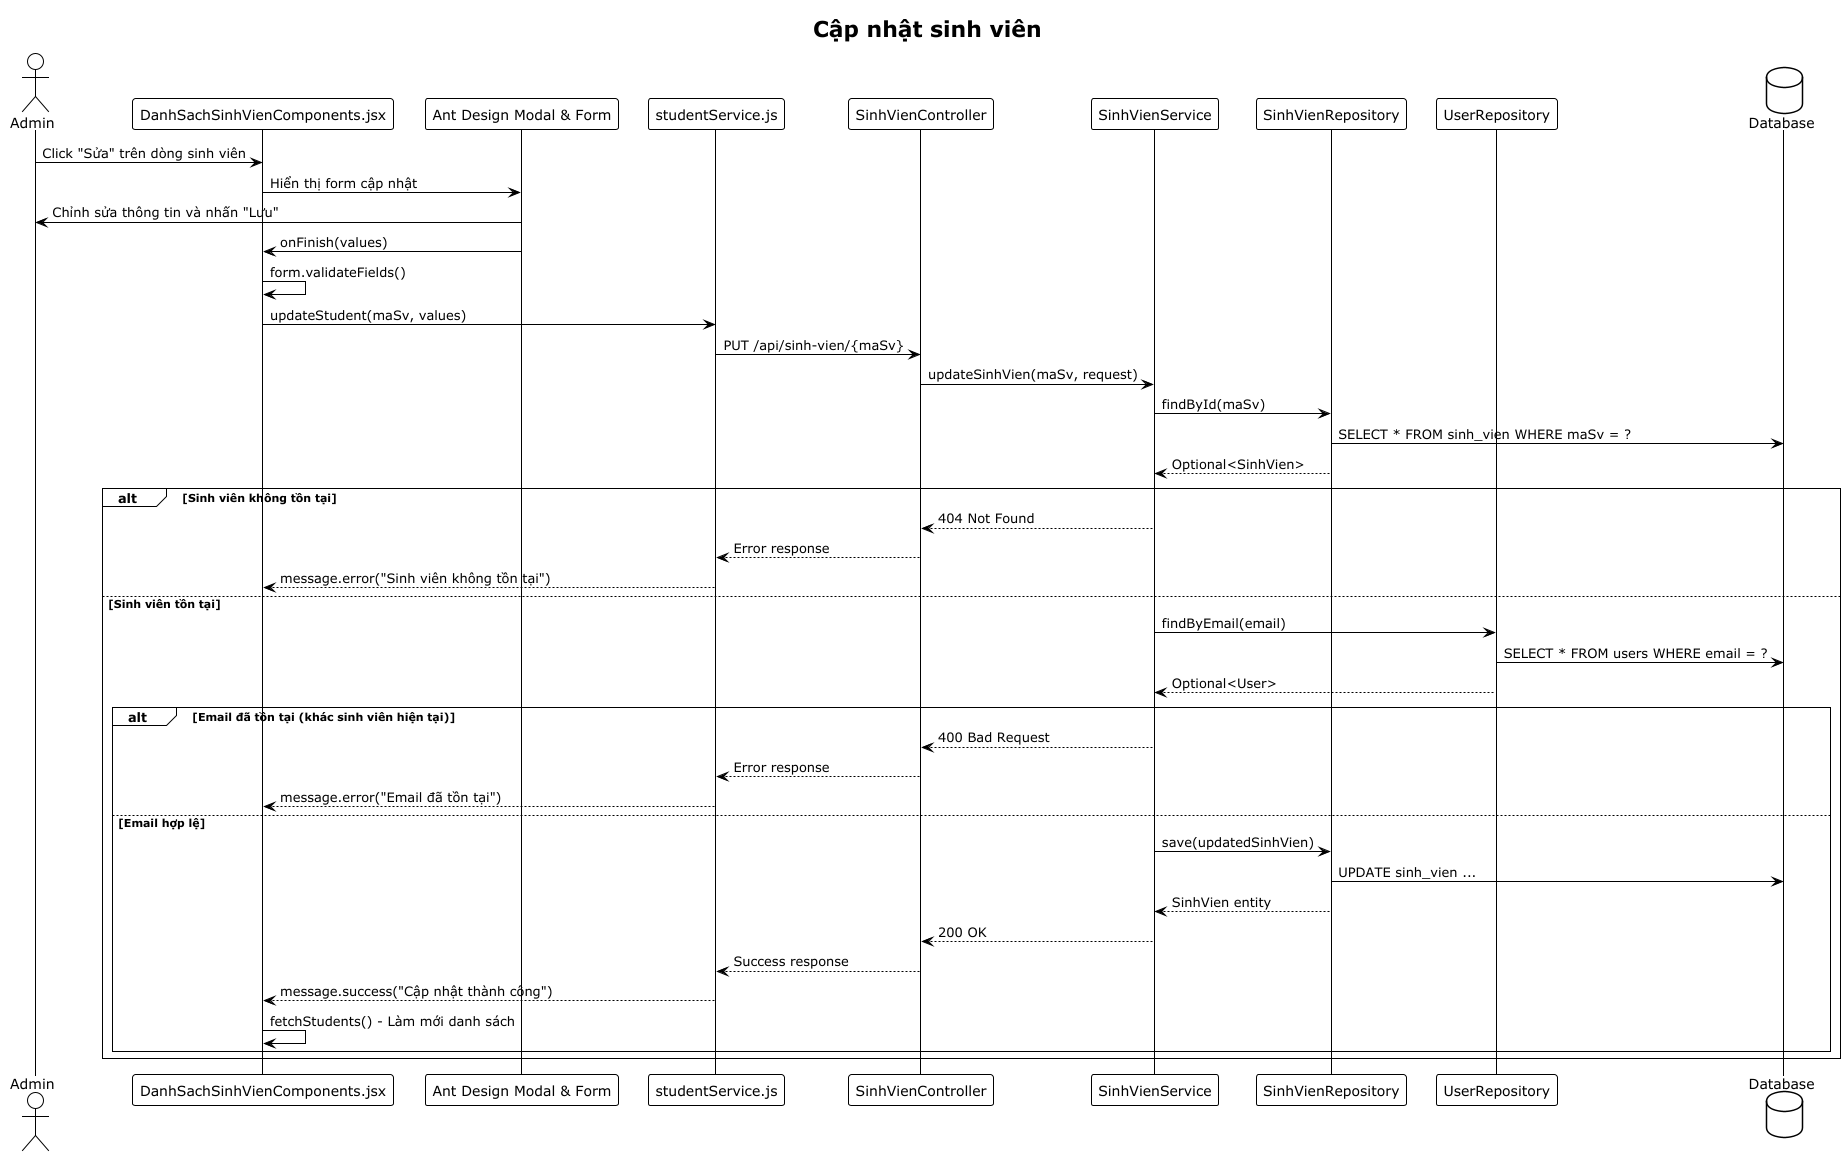

The diagram above was rendered by PlantUML. Its source (embedded in the PNG):
@startuml
!theme plain
title Cập nhật sinh viên

actor "Admin" as admin
participant "DanhSachSinhVienComponents.jsx" as component
participant "Ant Design Modal & Form" as modal
participant "studentService.js" as studentService
participant "SinhVienController" as controller
participant "SinhVienService" as service
participant "SinhVienRepository" as repository
participant "UserRepository" as userRepository
database "Database" as db

admin -> component: Click "Sửa" trên dòng sinh viên
component -> modal: Hiển thị form cập nhật
modal -> admin: Chỉnh sửa thông tin và nhấn "Lưu"
modal -> component: onFinish(values)
component -> component: form.validateFields()
component -> studentService: updateStudent(maSv, values)
studentService -> controller: PUT /api/sinh-vien/{maSv}
controller -> service: updateSinhVien(maSv, request)
service -> repository: findById(maSv)
repository -> db: SELECT * FROM sinh_vien WHERE maSv = ?
repository --> service: Optional<SinhVien>
alt Sinh viên không tồn tại
    service --> controller: 404 Not Found
    controller --> studentService: Error response
    studentService --> component: message.error("Sinh viên không tồn tại")
else Sinh viên tồn tại
    service -> userRepository: findByEmail(email)
    userRepository -> db: SELECT * FROM users WHERE email = ?
    userRepository --> service: Optional<User>
    alt Email đã tồn tại (khác sinh viên hiện tại)
        service --> controller: 400 Bad Request
        controller --> studentService: Error response
        studentService --> component: message.error("Email đã tồn tại")
    else Email hợp lệ
        service -> repository: save(updatedSinhVien)
        repository -> db: UPDATE sinh_vien ...
        repository --> service: SinhVien entity
        service --> controller: 200 OK
        controller --> studentService: Success response
        studentService --> component: message.success("Cập nhật thành công")
        component -> component: fetchStudents() - Làm mới danh sách
    end
end
@enduml